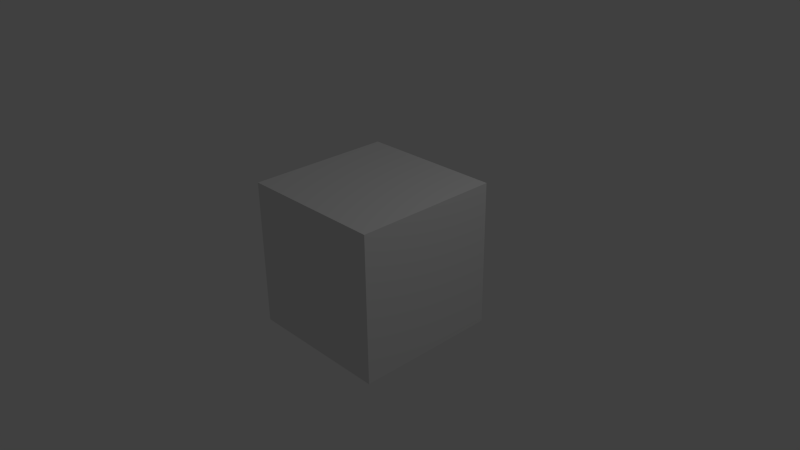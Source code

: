 # Source: default_scene.blend  (saved by Blender 2.72.0; exported with 4.5.12 LTS)
import bpy
from mathutils import Matrix  # noqa: F401  (used for matrix-valued properties, if any)

bpy.ops.wm.read_factory_settings(use_empty=True)
scene = bpy.context.scene
scene.name = 'Scene'

# ---- collections
col_collection_1 = bpy.data.collections.new('Collection 1'); scene.collection.children.link(col_collection_1)

# ---- materials (node trees are filled in below, after node groups)
mat_material = bpy.data.materials.new('Material')
mat_material.alpha_threshold = 0.0
mat_material.use_transparent_shadow = False
mat_material.roughness = 0.5
mat_material.line_color = (0.0, 0.0, 0.0, 1.0)

# ---- material node trees

# ---- world
world_world = bpy.data.worlds.new('World'); scene.world = world_world
world_world.color = (0.05088, 0.05088, 0.05088)
world_world.use_sun_shadow = False
world_world.sun_shadow_jitter_overblur = 0.0
world_world.cycles.sampling_method = 'MANUAL'
world_world.cycles.sample_map_resolution = 256

# ---- cameras
cam_camera = bpy.data.cameras.new('Camera')
cam_camera.clip_end = 100.0
cam_camera.lens = 35.0
cam_camera.sensor_width = 32.0
cam_camera.sensor_height = 18.0
cam_camera.ortho_scale = 7.314
cam_camera.dof.focus_distance = 0.0
cam_camera.dof.aperture_fstop = 128.0

# ---- lights
light_lamp = bpy.data.lights.new('Lamp', 'POINT')
light_lamp.transmission_factor = 0.0
light_lamp.cutoff_distance = 30.0
light_lamp.energy = 100.0
light_lamp.shadow_buffer_clip_start = 1.001
light_lamp.shadow_soft_size = 0.1
light_lamp.shadow_maximum_resolution = 0.006
light_lamp.use_absolute_resolution = True
light_lamp.cycles.use_multiple_importance_sampling = False

# ---- meshes
me_cube = bpy.data.meshes.new('Cube')
me_cube.from_pydata([(1.0, 1.0, -1.0), (1.0, -1.0, -1.0), (-1.0, -1.0, -1.0), (-1.0, 1.0, -1.0), (1.0, 1.0, 1.0), (1.0, -1.0, 1.0), (-1.0, -1.0, 1.0), (-1.0, 1.0, 1.0)], [], [(0, 1, 2, 3), (4, 7, 6, 5), (0, 4, 5, 1), (1, 5, 6, 2), (2, 6, 7, 3), (4, 0, 3, 7)])
me_cube.materials.append(mat_material)
me_cube.use_remesh_preserve_volume = False
me_cube.use_remesh_preserve_attributes = False
me_cube.use_mirror_vertex_groups = False
me_cube.update()

# ---- objects
ob_cube = bpy.data.objects.new('Cube', me_cube)
ob_lamp = bpy.data.objects.new('Lamp', light_lamp)
ob_camera = bpy.data.objects.new('Camera', cam_camera)

# ---- transforms, parenting, visibility, modifiers, constraints
ob_cube.location = (0.0, 0.0, 0.0)
ob_cube.lock_rotations_4d = False
ob_cube.empty_display_type = 'ARROWS'
ob_cube.lineart.crease_threshold = 0.0
ob_lamp.location = (4.076, 1.005, 5.904)
ob_lamp.rotation_euler = (0.6503, 0.05522, 1.866)
ob_lamp.lock_rotations_4d = False
ob_lamp.empty_display_type = 'ARROWS'
ob_lamp.color = (0.0, 0.0, 0.0, 0.0)
ob_lamp.lineart.crease_threshold = 0.0
ob_camera.location = (7.481, -6.508, 5.344)
ob_camera.rotation_euler = (1.109, 0.01082, 0.8149)
ob_camera.lock_rotations_4d = False
ob_camera.empty_display_type = 'ARROWS'
ob_camera.color = (0.0, 0.0, 0.0, 0.0)
ob_camera.display_type = 'WIRE'
ob_camera.lineart.crease_threshold = 0.0

# ---- collection membership
col_collection_1.objects.link(ob_cube)
col_collection_1.objects.link(ob_lamp)
col_collection_1.objects.link(ob_camera)

# ---- scene / render settings (as saved in the file)
scene.camera = ob_camera
scene.frame_start = 1; scene.frame_end = 250; scene.frame_set(1)
scene.render.engine = 'BLENDER_EEVEE_NEXT'
scene.render.resolution_percentage = 50
scene.render.dither_intensity = 0.0
scene.cycles.use_denoising = False
scene.cycles.samples = 10
scene.cycles.sampling_pattern = 'TABULATED_SOBOL'
scene.cycles.light_sampling_threshold = 0.0
scene.cycles.use_adaptive_sampling = False
scene.cycles.use_light_tree = False
scene.cycles.blur_glossy = 0.0
scene.cycles.pixel_filter_type = 'GAUSSIAN'
scene.cycles.sample_clamp_indirect = 0.0
scene.view_settings.view_transform = 'Standard'
bpy.context.view_layer.update()
